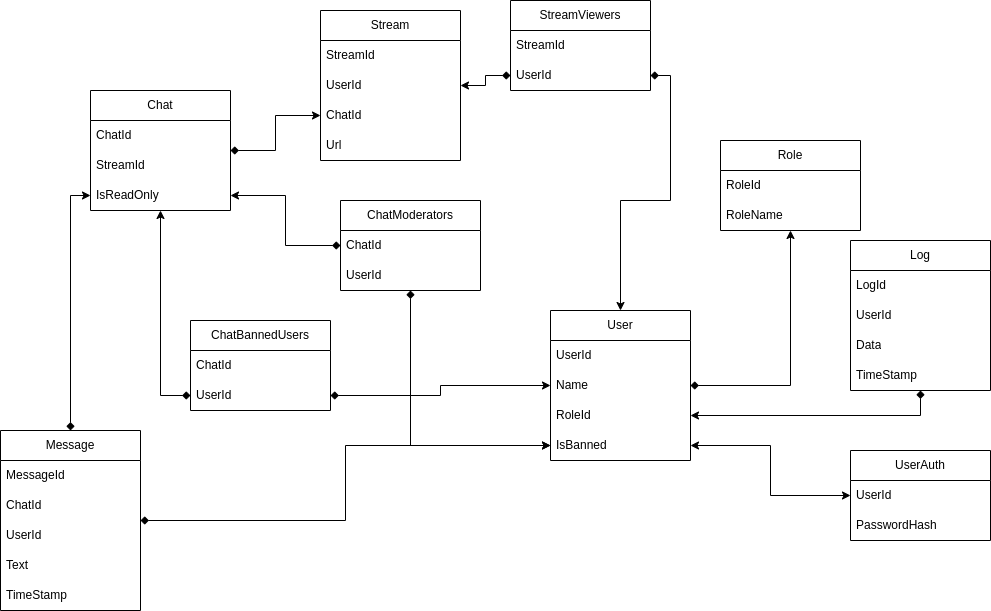

The diagram above was exported from draw.io. Its source (the exported page's mxGraphModel, read from the mxfile embedded in the PNG):
<mxGraphModel dx="2272" dy="699" grid="1" gridSize="10" guides="1" tooltips="1" connect="1" arrows="1" fold="1" page="1" pageScale="1" pageWidth="850" pageHeight="1100" math="0" shadow="0">
  <root>
    <mxCell id="0" />
    <mxCell id="1" parent="0" />
    <mxCell id="ZxheAUs1SoPgSg3zS1c_-92" value="" style="edgeStyle=orthogonalEdgeStyle;rounded=0;orthogonalLoop=1;jettySize=auto;html=1;startArrow=classic;startFill=1;endArrow=diamond;endFill=1;" parent="1" source="ZxheAUs1SoPgSg3zS1c_-1" target="ZxheAUs1SoPgSg3zS1c_-68" edge="1">
      <mxGeometry relative="1" as="geometry" />
    </mxCell>
    <mxCell id="ZxheAUs1SoPgSg3zS1c_-94" value="" style="edgeStyle=orthogonalEdgeStyle;rounded=0;orthogonalLoop=1;jettySize=auto;html=1;startArrow=classic;startFill=1;endArrow=diamond;endFill=1;" parent="1" source="ZxheAUs1SoPgSg3zS1c_-1" target="ZxheAUs1SoPgSg3zS1c_-79" edge="1">
      <mxGeometry relative="1" as="geometry" />
    </mxCell>
    <mxCell id="ZxheAUs1SoPgSg3zS1c_-1" value="User" style="swimlane;fontStyle=0;childLayout=stackLayout;horizontal=1;startSize=30;horizontalStack=0;resizeParent=1;resizeParentMax=0;resizeLast=0;collapsible=1;marginBottom=0;whiteSpace=wrap;html=1;" parent="1" vertex="1">
      <mxGeometry x="490" y="320" width="140" height="150" as="geometry" />
    </mxCell>
    <mxCell id="ZxheAUs1SoPgSg3zS1c_-2" value="UserId" style="text;strokeColor=none;fillColor=none;align=left;verticalAlign=middle;spacingLeft=4;spacingRight=4;overflow=hidden;points=[[0,0.5],[1,0.5]];portConstraint=eastwest;rotatable=0;whiteSpace=wrap;html=1;" parent="ZxheAUs1SoPgSg3zS1c_-1" vertex="1">
      <mxGeometry y="30" width="140" height="30" as="geometry" />
    </mxCell>
    <mxCell id="ZxheAUs1SoPgSg3zS1c_-63" value="Name" style="text;strokeColor=none;fillColor=none;align=left;verticalAlign=middle;spacingLeft=4;spacingRight=4;overflow=hidden;points=[[0,0.5],[1,0.5]];portConstraint=eastwest;rotatable=0;whiteSpace=wrap;html=1;" parent="ZxheAUs1SoPgSg3zS1c_-1" vertex="1">
      <mxGeometry y="60" width="140" height="30" as="geometry" />
    </mxCell>
    <mxCell id="ZxheAUs1SoPgSg3zS1c_-56" value="RoleId" style="text;strokeColor=none;fillColor=none;align=left;verticalAlign=middle;spacingLeft=4;spacingRight=4;overflow=hidden;points=[[0,0.5],[1,0.5]];portConstraint=eastwest;rotatable=0;whiteSpace=wrap;html=1;" parent="ZxheAUs1SoPgSg3zS1c_-1" vertex="1">
      <mxGeometry y="90" width="140" height="30" as="geometry" />
    </mxCell>
    <mxCell id="ZxheAUs1SoPgSg3zS1c_-3" value="IsBanned" style="text;strokeColor=none;fillColor=none;align=left;verticalAlign=middle;spacingLeft=4;spacingRight=4;overflow=hidden;points=[[0,0.5],[1,0.5]];portConstraint=eastwest;rotatable=0;whiteSpace=wrap;html=1;" parent="ZxheAUs1SoPgSg3zS1c_-1" vertex="1">
      <mxGeometry y="120" width="140" height="30" as="geometry" />
    </mxCell>
    <mxCell id="ZxheAUs1SoPgSg3zS1c_-85" value="" style="edgeStyle=orthogonalEdgeStyle;rounded=0;orthogonalLoop=1;jettySize=auto;html=1;startArrow=diamond;startFill=1;endArrow=classic;endFill=1;" parent="1" source="ZxheAUs1SoPgSg3zS1c_-5" target="ZxheAUs1SoPgSg3zS1c_-56" edge="1">
      <mxGeometry relative="1" as="geometry" />
    </mxCell>
    <mxCell id="ZxheAUs1SoPgSg3zS1c_-5" value="Log" style="swimlane;fontStyle=0;childLayout=stackLayout;horizontal=1;startSize=30;horizontalStack=0;resizeParent=1;resizeParentMax=0;resizeLast=0;collapsible=1;marginBottom=0;whiteSpace=wrap;html=1;" parent="1" vertex="1">
      <mxGeometry x="790" y="250" width="140" height="150" as="geometry" />
    </mxCell>
    <mxCell id="ZxheAUs1SoPgSg3zS1c_-6" value="LogId" style="text;strokeColor=none;fillColor=none;align=left;verticalAlign=middle;spacingLeft=4;spacingRight=4;overflow=hidden;points=[[0,0.5],[1,0.5]];portConstraint=eastwest;rotatable=0;whiteSpace=wrap;html=1;" parent="ZxheAUs1SoPgSg3zS1c_-5" vertex="1">
      <mxGeometry y="30" width="140" height="30" as="geometry" />
    </mxCell>
    <mxCell id="ZxheAUs1SoPgSg3zS1c_-64" value="UserId" style="text;strokeColor=none;fillColor=none;align=left;verticalAlign=middle;spacingLeft=4;spacingRight=4;overflow=hidden;points=[[0,0.5],[1,0.5]];portConstraint=eastwest;rotatable=0;whiteSpace=wrap;html=1;" parent="ZxheAUs1SoPgSg3zS1c_-5" vertex="1">
      <mxGeometry y="60" width="140" height="30" as="geometry" />
    </mxCell>
    <mxCell id="ZxheAUs1SoPgSg3zS1c_-7" value="Data" style="text;strokeColor=none;fillColor=none;align=left;verticalAlign=middle;spacingLeft=4;spacingRight=4;overflow=hidden;points=[[0,0.5],[1,0.5]];portConstraint=eastwest;rotatable=0;whiteSpace=wrap;html=1;" parent="ZxheAUs1SoPgSg3zS1c_-5" vertex="1">
      <mxGeometry y="90" width="140" height="30" as="geometry" />
    </mxCell>
    <mxCell id="ZxheAUs1SoPgSg3zS1c_-8" value="TimeStamp" style="text;strokeColor=none;fillColor=none;align=left;verticalAlign=middle;spacingLeft=4;spacingRight=4;overflow=hidden;points=[[0,0.5],[1,0.5]];portConstraint=eastwest;rotatable=0;whiteSpace=wrap;html=1;" parent="ZxheAUs1SoPgSg3zS1c_-5" vertex="1">
      <mxGeometry y="120" width="140" height="30" as="geometry" />
    </mxCell>
    <mxCell id="ZxheAUs1SoPgSg3zS1c_-86" value="" style="edgeStyle=orthogonalEdgeStyle;rounded=0;orthogonalLoop=1;jettySize=auto;html=1;startArrow=classic;startFill=1;endArrow=classic;endFill=1;" parent="1" source="ZxheAUs1SoPgSg3zS1c_-9" target="ZxheAUs1SoPgSg3zS1c_-3" edge="1">
      <mxGeometry relative="1" as="geometry" />
    </mxCell>
    <mxCell id="ZxheAUs1SoPgSg3zS1c_-9" value="UserAuth" style="swimlane;fontStyle=0;childLayout=stackLayout;horizontal=1;startSize=30;horizontalStack=0;resizeParent=1;resizeParentMax=0;resizeLast=0;collapsible=1;marginBottom=0;whiteSpace=wrap;html=1;" parent="1" vertex="1">
      <mxGeometry x="790" y="460" width="140" height="90" as="geometry" />
    </mxCell>
    <mxCell id="ZxheAUs1SoPgSg3zS1c_-10" value="UserId" style="text;strokeColor=none;fillColor=none;align=left;verticalAlign=middle;spacingLeft=4;spacingRight=4;overflow=hidden;points=[[0,0.5],[1,0.5]];portConstraint=eastwest;rotatable=0;whiteSpace=wrap;html=1;" parent="ZxheAUs1SoPgSg3zS1c_-9" vertex="1">
      <mxGeometry y="30" width="140" height="30" as="geometry" />
    </mxCell>
    <mxCell id="ZxheAUs1SoPgSg3zS1c_-11" value="PasswordHash" style="text;strokeColor=none;fillColor=none;align=left;verticalAlign=middle;spacingLeft=4;spacingRight=4;overflow=hidden;points=[[0,0.5],[1,0.5]];portConstraint=eastwest;rotatable=0;whiteSpace=wrap;html=1;" parent="ZxheAUs1SoPgSg3zS1c_-9" vertex="1">
      <mxGeometry y="60" width="140" height="30" as="geometry" />
    </mxCell>
    <mxCell id="ZxheAUs1SoPgSg3zS1c_-91" value="" style="edgeStyle=orthogonalEdgeStyle;rounded=0;orthogonalLoop=1;jettySize=auto;html=1;startArrow=classic;startFill=1;endArrow=diamond;endFill=1;" parent="1" source="ZxheAUs1SoPgSg3zS1c_-27" target="ZxheAUs1SoPgSg3zS1c_-68" edge="1">
      <mxGeometry relative="1" as="geometry" />
    </mxCell>
    <mxCell id="ZxheAUs1SoPgSg3zS1c_-27" value="Stream" style="swimlane;fontStyle=0;childLayout=stackLayout;horizontal=1;startSize=30;horizontalStack=0;resizeParent=1;resizeParentMax=0;resizeLast=0;collapsible=1;marginBottom=0;whiteSpace=wrap;html=1;" parent="1" vertex="1">
      <mxGeometry x="260" y="20" width="140" height="150" as="geometry" />
    </mxCell>
    <mxCell id="ZxheAUs1SoPgSg3zS1c_-65" value="StreamId" style="text;strokeColor=none;fillColor=none;align=left;verticalAlign=middle;spacingLeft=4;spacingRight=4;overflow=hidden;points=[[0,0.5],[1,0.5]];portConstraint=eastwest;rotatable=0;whiteSpace=wrap;html=1;" parent="ZxheAUs1SoPgSg3zS1c_-27" vertex="1">
      <mxGeometry y="30" width="140" height="30" as="geometry" />
    </mxCell>
    <mxCell id="ZxheAUs1SoPgSg3zS1c_-28" value="UserId" style="text;strokeColor=none;fillColor=none;align=left;verticalAlign=middle;spacingLeft=4;spacingRight=4;overflow=hidden;points=[[0,0.5],[1,0.5]];portConstraint=eastwest;rotatable=0;whiteSpace=wrap;html=1;" parent="ZxheAUs1SoPgSg3zS1c_-27" vertex="1">
      <mxGeometry y="60" width="140" height="30" as="geometry" />
    </mxCell>
    <mxCell id="ZxheAUs1SoPgSg3zS1c_-31" value="ChatId" style="text;strokeColor=none;fillColor=none;align=left;verticalAlign=middle;spacingLeft=4;spacingRight=4;overflow=hidden;points=[[0,0.5],[1,0.5]];portConstraint=eastwest;rotatable=0;whiteSpace=wrap;html=1;" parent="ZxheAUs1SoPgSg3zS1c_-27" vertex="1">
      <mxGeometry y="90" width="140" height="30" as="geometry" />
    </mxCell>
    <mxCell id="4VBQkobucwg_16fVukkh-2" value="Url" style="text;strokeColor=none;fillColor=none;align=left;verticalAlign=middle;spacingLeft=4;spacingRight=4;overflow=hidden;points=[[0,0.5],[1,0.5]];portConstraint=eastwest;rotatable=0;whiteSpace=wrap;html=1;" parent="ZxheAUs1SoPgSg3zS1c_-27" vertex="1">
      <mxGeometry y="120" width="140" height="30" as="geometry" />
    </mxCell>
    <mxCell id="ZxheAUs1SoPgSg3zS1c_-95" value="" style="edgeStyle=orthogonalEdgeStyle;rounded=0;orthogonalLoop=1;jettySize=auto;html=1;startArrow=classic;startFill=1;endArrow=diamond;endFill=1;" parent="1" source="ZxheAUs1SoPgSg3zS1c_-32" target="ZxheAUs1SoPgSg3zS1c_-79" edge="1">
      <mxGeometry relative="1" as="geometry" />
    </mxCell>
    <mxCell id="ZxheAUs1SoPgSg3zS1c_-96" value="" style="edgeStyle=orthogonalEdgeStyle;rounded=0;orthogonalLoop=1;jettySize=auto;html=1;startArrow=diamond;startFill=1;endArrow=classic;endFill=1;" parent="1" source="ZxheAUs1SoPgSg3zS1c_-32" target="ZxheAUs1SoPgSg3zS1c_-31" edge="1">
      <mxGeometry relative="1" as="geometry" />
    </mxCell>
    <mxCell id="ZxheAUs1SoPgSg3zS1c_-32" value="Chat" style="swimlane;fontStyle=0;childLayout=stackLayout;horizontal=1;startSize=30;horizontalStack=0;resizeParent=1;resizeParentMax=0;resizeLast=0;collapsible=1;marginBottom=0;whiteSpace=wrap;html=1;" parent="1" vertex="1">
      <mxGeometry x="30" y="100" width="140" height="120" as="geometry" />
    </mxCell>
    <mxCell id="ZxheAUs1SoPgSg3zS1c_-74" value="ChatId" style="text;strokeColor=none;fillColor=none;align=left;verticalAlign=middle;spacingLeft=4;spacingRight=4;overflow=hidden;points=[[0,0.5],[1,0.5]];portConstraint=eastwest;rotatable=0;whiteSpace=wrap;html=1;" parent="ZxheAUs1SoPgSg3zS1c_-32" vertex="1">
      <mxGeometry y="30" width="140" height="30" as="geometry" />
    </mxCell>
    <mxCell id="ZxheAUs1SoPgSg3zS1c_-33" value="StreamId" style="text;strokeColor=none;fillColor=none;align=left;verticalAlign=middle;spacingLeft=4;spacingRight=4;overflow=hidden;points=[[0,0.5],[1,0.5]];portConstraint=eastwest;rotatable=0;whiteSpace=wrap;html=1;" parent="ZxheAUs1SoPgSg3zS1c_-32" vertex="1">
      <mxGeometry y="60" width="140" height="30" as="geometry" />
    </mxCell>
    <mxCell id="ZxheAUs1SoPgSg3zS1c_-62" value="IsReadOnly" style="text;strokeColor=none;fillColor=none;align=left;verticalAlign=middle;spacingLeft=4;spacingRight=4;overflow=hidden;points=[[0,0.5],[1,0.5]];portConstraint=eastwest;rotatable=0;whiteSpace=wrap;html=1;" parent="ZxheAUs1SoPgSg3zS1c_-32" vertex="1">
      <mxGeometry y="90" width="140" height="30" as="geometry" />
    </mxCell>
    <mxCell id="ZxheAUs1SoPgSg3zS1c_-101" value="" style="edgeStyle=orthogonalEdgeStyle;rounded=0;orthogonalLoop=1;jettySize=auto;html=1;startArrow=diamond;startFill=1;endArrow=classic;endFill=1;" parent="1" source="ZxheAUs1SoPgSg3zS1c_-36" target="ZxheAUs1SoPgSg3zS1c_-62" edge="1">
      <mxGeometry relative="1" as="geometry" />
    </mxCell>
    <mxCell id="ZxheAUs1SoPgSg3zS1c_-102" value="" style="edgeStyle=orthogonalEdgeStyle;rounded=0;orthogonalLoop=1;jettySize=auto;html=1;startArrow=diamond;startFill=1;endArrow=classic;endFill=1;" parent="1" source="ZxheAUs1SoPgSg3zS1c_-36" target="ZxheAUs1SoPgSg3zS1c_-3" edge="1">
      <mxGeometry relative="1" as="geometry" />
    </mxCell>
    <mxCell id="ZxheAUs1SoPgSg3zS1c_-36" value="Message" style="swimlane;fontStyle=0;childLayout=stackLayout;horizontal=1;startSize=30;horizontalStack=0;resizeParent=1;resizeParentMax=0;resizeLast=0;collapsible=1;marginBottom=0;whiteSpace=wrap;html=1;" parent="1" vertex="1">
      <mxGeometry x="-60" y="440" width="140" height="180" as="geometry" />
    </mxCell>
    <mxCell id="ZxheAUs1SoPgSg3zS1c_-75" value="MessageId" style="text;strokeColor=none;fillColor=none;align=left;verticalAlign=middle;spacingLeft=4;spacingRight=4;overflow=hidden;points=[[0,0.5],[1,0.5]];portConstraint=eastwest;rotatable=0;whiteSpace=wrap;html=1;" parent="ZxheAUs1SoPgSg3zS1c_-36" vertex="1">
      <mxGeometry y="30" width="140" height="30" as="geometry" />
    </mxCell>
    <mxCell id="ZxheAUs1SoPgSg3zS1c_-37" value="ChatId" style="text;strokeColor=none;fillColor=none;align=left;verticalAlign=middle;spacingLeft=4;spacingRight=4;overflow=hidden;points=[[0,0.5],[1,0.5]];portConstraint=eastwest;rotatable=0;whiteSpace=wrap;html=1;" parent="ZxheAUs1SoPgSg3zS1c_-36" vertex="1">
      <mxGeometry y="60" width="140" height="30" as="geometry" />
    </mxCell>
    <mxCell id="ZxheAUs1SoPgSg3zS1c_-38" value="UserId" style="text;strokeColor=none;fillColor=none;align=left;verticalAlign=middle;spacingLeft=4;spacingRight=4;overflow=hidden;points=[[0,0.5],[1,0.5]];portConstraint=eastwest;rotatable=0;whiteSpace=wrap;html=1;" parent="ZxheAUs1SoPgSg3zS1c_-36" vertex="1">
      <mxGeometry y="90" width="140" height="30" as="geometry" />
    </mxCell>
    <mxCell id="ZxheAUs1SoPgSg3zS1c_-40" value="Text" style="text;strokeColor=none;fillColor=none;align=left;verticalAlign=middle;spacingLeft=4;spacingRight=4;overflow=hidden;points=[[0,0.5],[1,0.5]];portConstraint=eastwest;rotatable=0;whiteSpace=wrap;html=1;" parent="ZxheAUs1SoPgSg3zS1c_-36" vertex="1">
      <mxGeometry y="120" width="140" height="30" as="geometry" />
    </mxCell>
    <mxCell id="B3Fhhg7cdtOZNATORw07-1" value="TimeStamp" style="text;strokeColor=none;fillColor=none;align=left;verticalAlign=middle;spacingLeft=4;spacingRight=4;overflow=hidden;points=[[0,0.5],[1,0.5]];portConstraint=eastwest;rotatable=0;whiteSpace=wrap;html=1;" vertex="1" parent="ZxheAUs1SoPgSg3zS1c_-36">
      <mxGeometry y="150" width="140" height="30" as="geometry" />
    </mxCell>
    <mxCell id="ZxheAUs1SoPgSg3zS1c_-93" value="" style="edgeStyle=orthogonalEdgeStyle;rounded=0;orthogonalLoop=1;jettySize=auto;html=1;startArrow=classic;startFill=1;endArrow=diamond;endFill=1;" parent="1" source="ZxheAUs1SoPgSg3zS1c_-57" target="ZxheAUs1SoPgSg3zS1c_-63" edge="1">
      <mxGeometry relative="1" as="geometry" />
    </mxCell>
    <mxCell id="ZxheAUs1SoPgSg3zS1c_-57" value="Role" style="swimlane;fontStyle=0;childLayout=stackLayout;horizontal=1;startSize=30;horizontalStack=0;resizeParent=1;resizeParentMax=0;resizeLast=0;collapsible=1;marginBottom=0;whiteSpace=wrap;html=1;" parent="1" vertex="1">
      <mxGeometry x="660" y="150" width="140" height="90" as="geometry" />
    </mxCell>
    <mxCell id="ZxheAUs1SoPgSg3zS1c_-58" value="RoleId" style="text;strokeColor=none;fillColor=none;align=left;verticalAlign=middle;spacingLeft=4;spacingRight=4;overflow=hidden;points=[[0,0.5],[1,0.5]];portConstraint=eastwest;rotatable=0;whiteSpace=wrap;html=1;" parent="ZxheAUs1SoPgSg3zS1c_-57" vertex="1">
      <mxGeometry y="30" width="140" height="30" as="geometry" />
    </mxCell>
    <mxCell id="ZxheAUs1SoPgSg3zS1c_-59" value="RoleName" style="text;strokeColor=none;fillColor=none;align=left;verticalAlign=middle;spacingLeft=4;spacingRight=4;overflow=hidden;points=[[0,0.5],[1,0.5]];portConstraint=eastwest;rotatable=0;whiteSpace=wrap;html=1;" parent="ZxheAUs1SoPgSg3zS1c_-57" vertex="1">
      <mxGeometry y="60" width="140" height="30" as="geometry" />
    </mxCell>
    <mxCell id="ZxheAUs1SoPgSg3zS1c_-66" value="StreamViewers" style="swimlane;fontStyle=0;childLayout=stackLayout;horizontal=1;startSize=30;horizontalStack=0;resizeParent=1;resizeParentMax=0;resizeLast=0;collapsible=1;marginBottom=0;whiteSpace=wrap;html=1;" parent="1" vertex="1">
      <mxGeometry x="450" y="10" width="140" height="90" as="geometry" />
    </mxCell>
    <mxCell id="ZxheAUs1SoPgSg3zS1c_-67" value="StreamId" style="text;strokeColor=none;fillColor=none;align=left;verticalAlign=middle;spacingLeft=4;spacingRight=4;overflow=hidden;points=[[0,0.5],[1,0.5]];portConstraint=eastwest;rotatable=0;whiteSpace=wrap;html=1;" parent="ZxheAUs1SoPgSg3zS1c_-66" vertex="1">
      <mxGeometry y="30" width="140" height="30" as="geometry" />
    </mxCell>
    <mxCell id="ZxheAUs1SoPgSg3zS1c_-68" value="UserId" style="text;strokeColor=none;fillColor=none;align=left;verticalAlign=middle;spacingLeft=4;spacingRight=4;overflow=hidden;points=[[0,0.5],[1,0.5]];portConstraint=eastwest;rotatable=0;whiteSpace=wrap;html=1;" parent="ZxheAUs1SoPgSg3zS1c_-66" vertex="1">
      <mxGeometry y="60" width="140" height="30" as="geometry" />
    </mxCell>
    <mxCell id="ZxheAUs1SoPgSg3zS1c_-77" value="ChatBannedUsers" style="swimlane;fontStyle=0;childLayout=stackLayout;horizontal=1;startSize=30;horizontalStack=0;resizeParent=1;resizeParentMax=0;resizeLast=0;collapsible=1;marginBottom=0;whiteSpace=wrap;html=1;" parent="1" vertex="1">
      <mxGeometry x="130" y="330" width="140" height="90" as="geometry" />
    </mxCell>
    <mxCell id="ZxheAUs1SoPgSg3zS1c_-78" value="ChatId" style="text;strokeColor=none;fillColor=none;align=left;verticalAlign=middle;spacingLeft=4;spacingRight=4;overflow=hidden;points=[[0,0.5],[1,0.5]];portConstraint=eastwest;rotatable=0;whiteSpace=wrap;html=1;" parent="ZxheAUs1SoPgSg3zS1c_-77" vertex="1">
      <mxGeometry y="30" width="140" height="30" as="geometry" />
    </mxCell>
    <mxCell id="ZxheAUs1SoPgSg3zS1c_-79" value="UserId" style="text;strokeColor=none;fillColor=none;align=left;verticalAlign=middle;spacingLeft=4;spacingRight=4;overflow=hidden;points=[[0,0.5],[1,0.5]];portConstraint=eastwest;rotatable=0;whiteSpace=wrap;html=1;" parent="ZxheAUs1SoPgSg3zS1c_-77" vertex="1">
      <mxGeometry y="60" width="140" height="30" as="geometry" />
    </mxCell>
    <mxCell id="ZxheAUs1SoPgSg3zS1c_-97" value="" style="edgeStyle=orthogonalEdgeStyle;rounded=0;orthogonalLoop=1;jettySize=auto;html=1;startArrow=diamond;startFill=1;endArrow=classic;endFill=1;" parent="1" source="ZxheAUs1SoPgSg3zS1c_-81" target="ZxheAUs1SoPgSg3zS1c_-3" edge="1">
      <mxGeometry relative="1" as="geometry" />
    </mxCell>
    <mxCell id="ZxheAUs1SoPgSg3zS1c_-99" value="" style="edgeStyle=orthogonalEdgeStyle;rounded=0;orthogonalLoop=1;jettySize=auto;html=1;startArrow=diamond;startFill=1;endArrow=classic;endFill=1;" parent="1" source="ZxheAUs1SoPgSg3zS1c_-81" target="ZxheAUs1SoPgSg3zS1c_-62" edge="1">
      <mxGeometry relative="1" as="geometry" />
    </mxCell>
    <mxCell id="ZxheAUs1SoPgSg3zS1c_-81" value="ChatModerators" style="swimlane;fontStyle=0;childLayout=stackLayout;horizontal=1;startSize=30;horizontalStack=0;resizeParent=1;resizeParentMax=0;resizeLast=0;collapsible=1;marginBottom=0;whiteSpace=wrap;html=1;" parent="1" vertex="1">
      <mxGeometry x="280" y="210" width="140" height="90" as="geometry" />
    </mxCell>
    <mxCell id="ZxheAUs1SoPgSg3zS1c_-82" value="ChatId" style="text;strokeColor=none;fillColor=none;align=left;verticalAlign=middle;spacingLeft=4;spacingRight=4;overflow=hidden;points=[[0,0.5],[1,0.5]];portConstraint=eastwest;rotatable=0;whiteSpace=wrap;html=1;" parent="ZxheAUs1SoPgSg3zS1c_-81" vertex="1">
      <mxGeometry y="30" width="140" height="30" as="geometry" />
    </mxCell>
    <mxCell id="ZxheAUs1SoPgSg3zS1c_-83" value="UserId" style="text;strokeColor=none;fillColor=none;align=left;verticalAlign=middle;spacingLeft=4;spacingRight=4;overflow=hidden;points=[[0,0.5],[1,0.5]];portConstraint=eastwest;rotatable=0;whiteSpace=wrap;html=1;" parent="ZxheAUs1SoPgSg3zS1c_-81" vertex="1">
      <mxGeometry y="60" width="140" height="30" as="geometry" />
    </mxCell>
  </root>
</mxGraphModel>